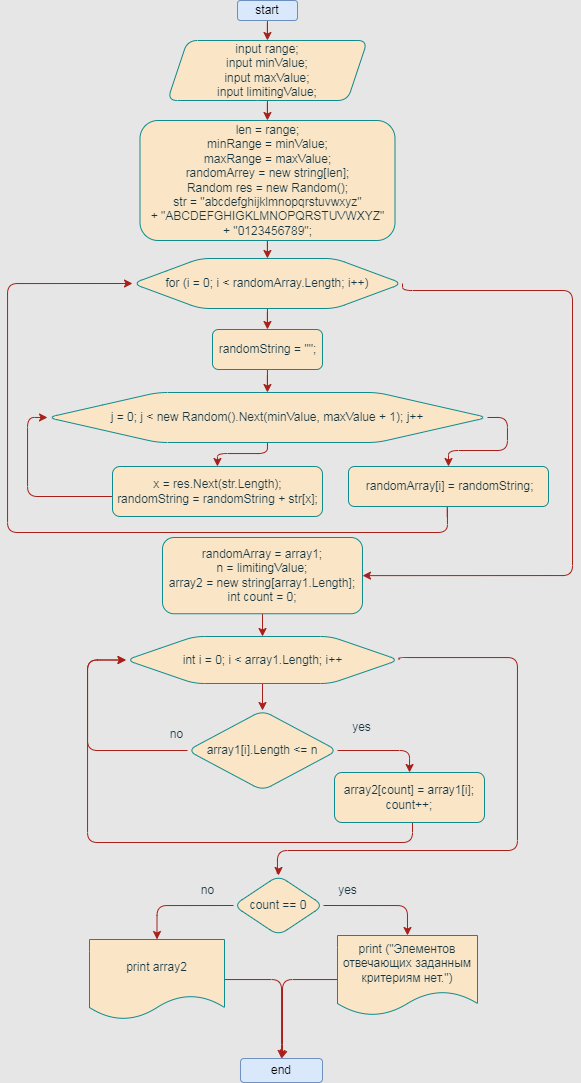

The diagram above was exported from draw.io. Its source (the exported page's mxGraphModel, read from the mxfile embedded in the PNG):
<mxGraphModel dx="767" dy="384" grid="0" gridSize="10" guides="1" tooltips="1" connect="1" arrows="1" fold="1" page="1" pageScale="1" pageWidth="850" pageHeight="1100" background="#E6E6E6" math="0" shadow="0">
  <root>
    <mxCell id="0" />
    <mxCell id="1" parent="0" />
    <mxCell id="ad4LFRXWgzmBljPZNE2V-4" value="" style="edgeStyle=orthogonalEdgeStyle;rounded=1;orthogonalLoop=1;jettySize=auto;html=1;labelBackgroundColor=none;strokeColor=#A8201A;fontColor=default;" parent="1" source="ad4LFRXWgzmBljPZNE2V-1" target="ad4LFRXWgzmBljPZNE2V-3" edge="1">
      <mxGeometry relative="1" as="geometry" />
    </mxCell>
    <mxCell id="ad4LFRXWgzmBljPZNE2V-1" value="start" style="rounded=1;whiteSpace=wrap;html=1;labelBackgroundColor=none;fillColor=#dae8fc;strokeColor=#6c8ebf;" parent="1" vertex="1">
      <mxGeometry x="380" y="10" width="60" height="20" as="geometry" />
    </mxCell>
    <mxCell id="caP3orbyNOlcqIiGBoTg-9" value="" style="edgeStyle=orthogonalEdgeStyle;rounded=1;orthogonalLoop=1;jettySize=auto;html=1;labelBackgroundColor=none;strokeColor=#A8201A;fontColor=default;" edge="1" parent="1" source="ad4LFRXWgzmBljPZNE2V-3" target="caP3orbyNOlcqIiGBoTg-8">
      <mxGeometry relative="1" as="geometry" />
    </mxCell>
    <mxCell id="ad4LFRXWgzmBljPZNE2V-3" value="input&amp;nbsp;range;&lt;br&gt;input minValue;&lt;br&gt;input maxValue;&lt;br&gt;input limitingValue;" style="shape=parallelogram;perimeter=parallelogramPerimeter;whiteSpace=wrap;html=1;fixedSize=1;rounded=1;labelBackgroundColor=none;fillColor=#FAE5C7;strokeColor=#0F8B8D;fontColor=#143642;" parent="1" vertex="1">
      <mxGeometry x="310" y="50" width="200" height="60" as="geometry" />
    </mxCell>
    <mxCell id="ad4LFRXWgzmBljPZNE2V-16" value="" style="edgeStyle=orthogonalEdgeStyle;rounded=1;orthogonalLoop=1;jettySize=auto;html=1;labelBackgroundColor=none;strokeColor=#A8201A;fontColor=default;" parent="1" source="ad4LFRXWgzmBljPZNE2V-7" target="ad4LFRXWgzmBljPZNE2V-9" edge="1">
      <mxGeometry relative="1" as="geometry" />
    </mxCell>
    <mxCell id="caP3orbyNOlcqIiGBoTg-28" style="edgeStyle=orthogonalEdgeStyle;rounded=1;orthogonalLoop=1;jettySize=auto;html=1;exitX=1;exitY=0.5;exitDx=0;exitDy=0;entryX=1;entryY=0.5;entryDx=0;entryDy=0;labelBackgroundColor=none;strokeColor=#A8201A;fontColor=default;" edge="1" parent="1" source="ad4LFRXWgzmBljPZNE2V-7" target="caP3orbyNOlcqIiGBoTg-6">
      <mxGeometry relative="1" as="geometry">
        <Array as="points">
          <mxPoint x="545" y="300" />
          <mxPoint x="715" y="300" />
          <mxPoint x="715" y="585" />
        </Array>
      </mxGeometry>
    </mxCell>
    <mxCell id="ad4LFRXWgzmBljPZNE2V-7" value="for (i = 0; i &amp;lt; randomArray.Length; i++)" style="shape=hexagon;perimeter=hexagonPerimeter2;whiteSpace=wrap;html=1;size=0.25;rounded=1;labelBackgroundColor=none;fillColor=#FAE5C7;strokeColor=#0F8B8D;fontColor=#143642;" parent="1" vertex="1">
      <mxGeometry x="275" y="268" width="270" height="50" as="geometry" />
    </mxCell>
    <mxCell id="ad4LFRXWgzmBljPZNE2V-13" value="" style="edgeStyle=orthogonalEdgeStyle;rounded=1;orthogonalLoop=1;jettySize=auto;html=1;labelBackgroundColor=none;strokeColor=#A8201A;fontColor=default;" parent="1" source="ad4LFRXWgzmBljPZNE2V-9" target="ad4LFRXWgzmBljPZNE2V-11" edge="1">
      <mxGeometry relative="1" as="geometry" />
    </mxCell>
    <mxCell id="ad4LFRXWgzmBljPZNE2V-9" value="randomString = &quot;&quot;;" style="html=1;dashed=0;whitespace=wrap;rounded=1;labelBackgroundColor=none;fillColor=#FAE5C7;strokeColor=#0F8B8D;fontColor=#143642;" parent="1" vertex="1">
      <mxGeometry x="355" y="339" width="110" height="40" as="geometry" />
    </mxCell>
    <mxCell id="ad4LFRXWgzmBljPZNE2V-17" value="" style="edgeStyle=orthogonalEdgeStyle;rounded=1;orthogonalLoop=1;jettySize=auto;html=1;labelBackgroundColor=none;strokeColor=#A8201A;fontColor=default;" parent="1" source="ad4LFRXWgzmBljPZNE2V-11" target="ad4LFRXWgzmBljPZNE2V-14" edge="1">
      <mxGeometry relative="1" as="geometry">
        <Array as="points">
          <mxPoint x="410" y="463" />
          <mxPoint x="360" y="463" />
        </Array>
      </mxGeometry>
    </mxCell>
    <mxCell id="caP3orbyNOlcqIiGBoTg-4" style="edgeStyle=orthogonalEdgeStyle;rounded=1;orthogonalLoop=1;jettySize=auto;html=1;exitX=1;exitY=0.5;exitDx=0;exitDy=0;entryX=0.5;entryY=0;entryDx=0;entryDy=0;labelBackgroundColor=none;strokeColor=#A8201A;fontColor=default;" edge="1" parent="1" source="ad4LFRXWgzmBljPZNE2V-11" target="caP3orbyNOlcqIiGBoTg-3">
      <mxGeometry relative="1" as="geometry">
        <Array as="points">
          <mxPoint x="650" y="427" />
          <mxPoint x="650" y="460" />
          <mxPoint x="591" y="460" />
        </Array>
      </mxGeometry>
    </mxCell>
    <mxCell id="ad4LFRXWgzmBljPZNE2V-11" value="j = 0; j &amp;lt; new Random().Next(minValue, maxValue + 1); j++" style="shape=hexagon;perimeter=hexagonPerimeter2;whiteSpace=wrap;html=1;size=0.25;rounded=1;labelBackgroundColor=none;fillColor=#FAE5C7;strokeColor=#0F8B8D;fontColor=#143642;" parent="1" vertex="1">
      <mxGeometry x="190" y="402" width="440" height="50" as="geometry" />
    </mxCell>
    <mxCell id="caP3orbyNOlcqIiGBoTg-2" style="edgeStyle=orthogonalEdgeStyle;rounded=1;orthogonalLoop=1;jettySize=auto;html=1;entryX=0;entryY=0.5;entryDx=0;entryDy=0;labelBackgroundColor=none;strokeColor=#A8201A;fontColor=default;" edge="1" parent="1" source="ad4LFRXWgzmBljPZNE2V-14" target="ad4LFRXWgzmBljPZNE2V-11">
      <mxGeometry relative="1" as="geometry">
        <Array as="points">
          <mxPoint x="170" y="506" />
          <mxPoint x="170" y="427" />
        </Array>
      </mxGeometry>
    </mxCell>
    <mxCell id="ad4LFRXWgzmBljPZNE2V-14" value="x = res.Next(str.Length);&lt;br&gt;            randomString = randomString + str[x];" style="html=1;dashed=0;whitespace=wrap;rounded=1;labelBackgroundColor=none;fillColor=#FAE5C7;strokeColor=#0F8B8D;fontColor=#143642;" parent="1" vertex="1">
      <mxGeometry x="255" y="476" width="210" height="50" as="geometry" />
    </mxCell>
    <mxCell id="caP3orbyNOlcqIiGBoTg-5" style="edgeStyle=orthogonalEdgeStyle;rounded=1;orthogonalLoop=1;jettySize=auto;html=1;exitX=0.5;exitY=1;exitDx=0;exitDy=0;entryX=0;entryY=0.5;entryDx=0;entryDy=0;labelBackgroundColor=none;strokeColor=#A8201A;fontColor=default;" edge="1" parent="1" source="caP3orbyNOlcqIiGBoTg-3" target="ad4LFRXWgzmBljPZNE2V-7">
      <mxGeometry relative="1" as="geometry">
        <Array as="points">
          <mxPoint x="590" y="542" />
          <mxPoint x="150" y="542" />
          <mxPoint x="150" y="293" />
        </Array>
      </mxGeometry>
    </mxCell>
    <mxCell id="caP3orbyNOlcqIiGBoTg-3" value="&amp;nbsp;randomArray[i] = randomString;" style="rounded=1;whiteSpace=wrap;html=1;labelBackgroundColor=none;fillColor=#FAE5C7;strokeColor=#0F8B8D;fontColor=#143642;" vertex="1" parent="1">
      <mxGeometry x="491" y="476" width="200" height="40" as="geometry" />
    </mxCell>
    <mxCell id="caP3orbyNOlcqIiGBoTg-13" value="" style="edgeStyle=orthogonalEdgeStyle;rounded=1;orthogonalLoop=1;jettySize=auto;html=1;labelBackgroundColor=none;strokeColor=#A8201A;fontColor=default;" edge="1" parent="1" source="caP3orbyNOlcqIiGBoTg-6" target="caP3orbyNOlcqIiGBoTg-12">
      <mxGeometry relative="1" as="geometry" />
    </mxCell>
    <mxCell id="caP3orbyNOlcqIiGBoTg-6" value="randomArray =&amp;nbsp;array1;&lt;br&gt;n =&amp;nbsp;limitingValue;&lt;br&gt;array2 = new string[array1.Length];&lt;br&gt;    int count = 0;" style="rounded=1;whiteSpace=wrap;html=1;labelBackgroundColor=none;fillColor=#FAE5C7;strokeColor=#0F8B8D;fontColor=#143642;" vertex="1" parent="1">
      <mxGeometry x="305" y="547" width="200" height="76.25" as="geometry" />
    </mxCell>
    <mxCell id="caP3orbyNOlcqIiGBoTg-10" value="" style="edgeStyle=orthogonalEdgeStyle;rounded=1;orthogonalLoop=1;jettySize=auto;html=1;labelBackgroundColor=none;strokeColor=#A8201A;fontColor=default;" edge="1" parent="1" source="caP3orbyNOlcqIiGBoTg-8" target="ad4LFRXWgzmBljPZNE2V-7">
      <mxGeometry relative="1" as="geometry" />
    </mxCell>
    <mxCell id="caP3orbyNOlcqIiGBoTg-8" value="len = range;&lt;br&gt;minRange = minValue;&lt;br&gt;maxRange = maxValue;&lt;br&gt;randomArrey&amp;nbsp;= new string[len];&lt;br style=&quot;border-color: var(--border-color);&quot;&gt;Random res&amp;nbsp;= new Random();&lt;br style=&quot;border-color: var(--border-color);&quot;&gt;str =&amp;nbsp;&quot;abcdefghijklmnopqrstuvwxyz&quot;&lt;br style=&quot;border-color: var(--border-color);&quot;&gt;+ &quot;ABCDEFGHIGKLMNOPQRSTUVWXYZ&quot;&lt;br style=&quot;border-color: var(--border-color);&quot;&gt;+ &quot;0123456789&quot;;" style="rounded=1;whiteSpace=wrap;html=1;labelBackgroundColor=none;fillColor=#FAE5C7;strokeColor=#0F8B8D;fontColor=#143642;" vertex="1" parent="1">
      <mxGeometry x="282.5" y="130" width="255" height="120" as="geometry" />
    </mxCell>
    <mxCell id="caP3orbyNOlcqIiGBoTg-15" value="" style="edgeStyle=orthogonalEdgeStyle;rounded=1;orthogonalLoop=1;jettySize=auto;html=1;labelBackgroundColor=none;strokeColor=#A8201A;fontColor=default;" edge="1" parent="1" source="caP3orbyNOlcqIiGBoTg-12" target="caP3orbyNOlcqIiGBoTg-14">
      <mxGeometry relative="1" as="geometry" />
    </mxCell>
    <mxCell id="caP3orbyNOlcqIiGBoTg-29" style="edgeStyle=orthogonalEdgeStyle;rounded=1;orthogonalLoop=1;jettySize=auto;html=1;exitX=1;exitY=0.5;exitDx=0;exitDy=0;entryX=0.5;entryY=0;entryDx=0;entryDy=0;labelBackgroundColor=none;strokeColor=#A8201A;fontColor=default;" edge="1" parent="1" source="caP3orbyNOlcqIiGBoTg-12" target="caP3orbyNOlcqIiGBoTg-24">
      <mxGeometry relative="1" as="geometry">
        <Array as="points">
          <mxPoint x="542" y="667" />
          <mxPoint x="660" y="667" />
          <mxPoint x="660" y="860" />
          <mxPoint x="420" y="860" />
          <mxPoint x="420" y="883" />
        </Array>
      </mxGeometry>
    </mxCell>
    <mxCell id="caP3orbyNOlcqIiGBoTg-12" value="int i = 0; i &amp;lt; array1.Length; i++" style="shape=hexagon;perimeter=hexagonPerimeter2;whiteSpace=wrap;html=1;size=0.25;rounded=1;labelBackgroundColor=none;fillColor=#FAE5C7;strokeColor=#0F8B8D;fontColor=#143642;" vertex="1" parent="1">
      <mxGeometry x="268.5" y="646" width="273" height="47" as="geometry" />
    </mxCell>
    <mxCell id="caP3orbyNOlcqIiGBoTg-18" style="edgeStyle=orthogonalEdgeStyle;rounded=1;orthogonalLoop=1;jettySize=auto;html=1;exitX=1;exitY=0.5;exitDx=0;exitDy=0;labelBackgroundColor=none;strokeColor=#A8201A;fontColor=default;" edge="1" parent="1" source="caP3orbyNOlcqIiGBoTg-14" target="caP3orbyNOlcqIiGBoTg-16">
      <mxGeometry relative="1" as="geometry" />
    </mxCell>
    <mxCell id="caP3orbyNOlcqIiGBoTg-19" style="edgeStyle=orthogonalEdgeStyle;rounded=1;orthogonalLoop=1;jettySize=auto;html=1;entryX=0;entryY=0.5;entryDx=0;entryDy=0;labelBackgroundColor=none;strokeColor=#A8201A;fontColor=default;" edge="1" parent="1" source="caP3orbyNOlcqIiGBoTg-14" target="caP3orbyNOlcqIiGBoTg-12">
      <mxGeometry relative="1" as="geometry">
        <Array as="points">
          <mxPoint x="230" y="760" />
          <mxPoint x="230" y="669" />
        </Array>
      </mxGeometry>
    </mxCell>
    <mxCell id="caP3orbyNOlcqIiGBoTg-14" value="array1[i].Length &amp;lt;= n" style="rhombus;whiteSpace=wrap;html=1;rounded=1;labelBackgroundColor=none;fillColor=#FAE5C7;strokeColor=#0F8B8D;fontColor=#143642;" vertex="1" parent="1">
      <mxGeometry x="330" y="720" width="150" height="80" as="geometry" />
    </mxCell>
    <mxCell id="caP3orbyNOlcqIiGBoTg-23" style="edgeStyle=orthogonalEdgeStyle;rounded=1;orthogonalLoop=1;jettySize=auto;html=1;entryX=0;entryY=0.5;entryDx=0;entryDy=0;labelBackgroundColor=none;strokeColor=#A8201A;fontColor=default;" edge="1" parent="1" source="caP3orbyNOlcqIiGBoTg-16" target="caP3orbyNOlcqIiGBoTg-12">
      <mxGeometry relative="1" as="geometry">
        <Array as="points">
          <mxPoint x="555" y="852" />
          <mxPoint x="230" y="852" />
          <mxPoint x="230" y="669" />
        </Array>
      </mxGeometry>
    </mxCell>
    <mxCell id="caP3orbyNOlcqIiGBoTg-16" value="array2[count] = array1[i];&lt;br/&gt;            count++;" style="rounded=1;whiteSpace=wrap;html=1;labelBackgroundColor=none;fillColor=#FAE5C7;strokeColor=#0F8B8D;fontColor=#143642;" vertex="1" parent="1">
      <mxGeometry x="477" y="782" width="150" height="50" as="geometry" />
    </mxCell>
    <mxCell id="caP3orbyNOlcqIiGBoTg-20" value="yes" style="text;html=1;align=center;verticalAlign=middle;resizable=0;points=[];autosize=1;strokeColor=none;fillColor=none;rounded=1;labelBackgroundColor=none;fontColor=#143642;" vertex="1" parent="1">
      <mxGeometry x="484" y="722" width="40" height="30" as="geometry" />
    </mxCell>
    <mxCell id="caP3orbyNOlcqIiGBoTg-21" value="no" style="text;html=1;align=center;verticalAlign=middle;resizable=0;points=[];autosize=1;strokeColor=none;fillColor=none;rounded=1;labelBackgroundColor=none;fontColor=#143642;" vertex="1" parent="1">
      <mxGeometry x="299" y="729" width="40" height="30" as="geometry" />
    </mxCell>
    <mxCell id="caP3orbyNOlcqIiGBoTg-32" style="edgeStyle=orthogonalEdgeStyle;rounded=1;orthogonalLoop=1;jettySize=auto;html=1;exitX=1;exitY=0.5;exitDx=0;exitDy=0;entryX=0.5;entryY=0;entryDx=0;entryDy=0;labelBackgroundColor=none;strokeColor=#A8201A;fontColor=default;" edge="1" parent="1" source="caP3orbyNOlcqIiGBoTg-24" target="caP3orbyNOlcqIiGBoTg-30">
      <mxGeometry relative="1" as="geometry" />
    </mxCell>
    <mxCell id="caP3orbyNOlcqIiGBoTg-33" style="edgeStyle=orthogonalEdgeStyle;rounded=1;orthogonalLoop=1;jettySize=auto;html=1;exitX=0;exitY=0.5;exitDx=0;exitDy=0;entryX=0.5;entryY=0;entryDx=0;entryDy=0;labelBackgroundColor=none;strokeColor=#A8201A;fontColor=default;" edge="1" parent="1" source="caP3orbyNOlcqIiGBoTg-24" target="caP3orbyNOlcqIiGBoTg-31">
      <mxGeometry relative="1" as="geometry" />
    </mxCell>
    <mxCell id="caP3orbyNOlcqIiGBoTg-24" value="count == 0" style="rhombus;whiteSpace=wrap;html=1;rounded=1;labelBackgroundColor=none;fillColor=#FAE5C7;strokeColor=#0F8B8D;fontColor=#143642;" vertex="1" parent="1">
      <mxGeometry x="376" y="885" width="90" height="60" as="geometry" />
    </mxCell>
    <mxCell id="caP3orbyNOlcqIiGBoTg-39" style="edgeStyle=orthogonalEdgeStyle;rounded=1;orthogonalLoop=1;jettySize=auto;html=1;entryX=0.5;entryY=0;entryDx=0;entryDy=0;labelBackgroundColor=none;strokeColor=#A8201A;fontColor=default;" edge="1" parent="1" source="caP3orbyNOlcqIiGBoTg-30" target="caP3orbyNOlcqIiGBoTg-36">
      <mxGeometry relative="1" as="geometry">
        <Array as="points">
          <mxPoint x="425" y="989" />
          <mxPoint x="425" y="1064" />
        </Array>
      </mxGeometry>
    </mxCell>
    <mxCell id="caP3orbyNOlcqIiGBoTg-30" value="print (&quot;Элементов отвечающих заданным критериям нет.&quot;)" style="shape=document;whiteSpace=wrap;html=1;boundedLbl=1;rounded=1;labelBackgroundColor=none;fillColor=#FAE5C7;strokeColor=#0F8B8D;fontColor=#143642;" vertex="1" parent="1">
      <mxGeometry x="480" y="945" width="140" height="80" as="geometry" />
    </mxCell>
    <mxCell id="caP3orbyNOlcqIiGBoTg-37" style="edgeStyle=orthogonalEdgeStyle;rounded=1;orthogonalLoop=1;jettySize=auto;html=1;entryX=0.5;entryY=0;entryDx=0;entryDy=0;labelBackgroundColor=none;strokeColor=#A8201A;fontColor=default;" edge="1" parent="1" source="caP3orbyNOlcqIiGBoTg-31" target="caP3orbyNOlcqIiGBoTg-36">
      <mxGeometry relative="1" as="geometry">
        <Array as="points">
          <mxPoint x="424" y="989" />
          <mxPoint x="424" y="1064" />
        </Array>
      </mxGeometry>
    </mxCell>
    <mxCell id="caP3orbyNOlcqIiGBoTg-31" value="print&amp;nbsp;array2" style="shape=document;whiteSpace=wrap;html=1;boundedLbl=1;rounded=1;labelBackgroundColor=none;fillColor=#FAE5C7;strokeColor=#0F8B8D;fontColor=#143642;" vertex="1" parent="1">
      <mxGeometry x="232" y="949" width="135" height="80" as="geometry" />
    </mxCell>
    <mxCell id="caP3orbyNOlcqIiGBoTg-34" value="yes" style="text;html=1;align=center;verticalAlign=middle;resizable=0;points=[];autosize=1;strokeColor=none;fillColor=none;rounded=1;labelBackgroundColor=none;fontColor=#143642;" vertex="1" parent="1">
      <mxGeometry x="470" y="885" width="40" height="30" as="geometry" />
    </mxCell>
    <mxCell id="caP3orbyNOlcqIiGBoTg-35" value="no" style="text;html=1;align=center;verticalAlign=middle;resizable=0;points=[];autosize=1;strokeColor=none;fillColor=none;rounded=1;labelBackgroundColor=none;fontColor=#143642;" vertex="1" parent="1">
      <mxGeometry x="330" y="885" width="40" height="30" as="geometry" />
    </mxCell>
    <mxCell id="caP3orbyNOlcqIiGBoTg-36" value="end" style="rounded=1;whiteSpace=wrap;html=1;labelBackgroundColor=none;fillColor=#dae8fc;strokeColor=#6c8ebf;" vertex="1" parent="1">
      <mxGeometry x="383" y="1068" width="82" height="24" as="geometry" />
    </mxCell>
  </root>
</mxGraphModel>